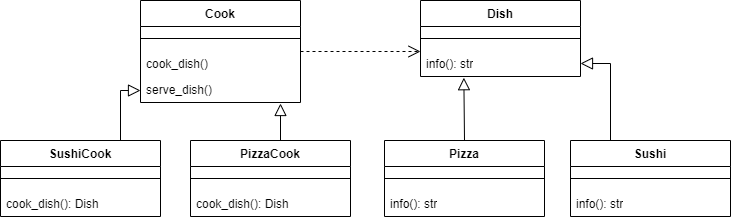

The diagram above was exported from draw.io. Its source (the exported page's mxGraphModel, read from the mxfile embedded in the PNG):
<mxGraphModel dx="1596" dy="461" grid="1" gridSize="10" guides="1" tooltips="1" connect="1" arrows="1" fold="1" page="1" pageScale="1" pageWidth="827" pageHeight="1169" math="0" shadow="0">
  <root>
    <mxCell id="0" />
    <mxCell id="1" parent="0" />
    <mxCell id="DF_gwzcEauqE26Gcm7ZI-1" value="Cook" style="swimlane;fontStyle=1;align=center;verticalAlign=top;childLayout=stackLayout;horizontal=1;startSize=26;horizontalStack=0;resizeParent=1;resizeParentMax=0;resizeLast=0;collapsible=1;marginBottom=0;whiteSpace=wrap;html=1;" vertex="1" parent="1">
      <mxGeometry x="90" y="330" width="160" height="102" as="geometry" />
    </mxCell>
    <mxCell id="DF_gwzcEauqE26Gcm7ZI-3" value="" style="line;strokeWidth=1;fillColor=none;align=left;verticalAlign=middle;spacingTop=-1;spacingLeft=3;spacingRight=3;rotatable=0;labelPosition=right;points=[];portConstraint=eastwest;strokeColor=inherit;" vertex="1" parent="DF_gwzcEauqE26Gcm7ZI-1">
      <mxGeometry y="26" width="160" height="24" as="geometry" />
    </mxCell>
    <mxCell id="DF_gwzcEauqE26Gcm7ZI-4" value="cook_dish()" style="text;strokeColor=none;fillColor=none;align=left;verticalAlign=top;spacingLeft=4;spacingRight=4;overflow=hidden;rotatable=0;points=[[0,0.5],[1,0.5]];portConstraint=eastwest;whiteSpace=wrap;html=1;" vertex="1" parent="DF_gwzcEauqE26Gcm7ZI-1">
      <mxGeometry y="50" width="160" height="26" as="geometry" />
    </mxCell>
    <mxCell id="DF_gwzcEauqE26Gcm7ZI-5" value="serve_dish()" style="text;strokeColor=none;fillColor=none;align=left;verticalAlign=top;spacingLeft=4;spacingRight=4;overflow=hidden;rotatable=0;points=[[0,0.5],[1,0.5]];portConstraint=eastwest;whiteSpace=wrap;html=1;" vertex="1" parent="DF_gwzcEauqE26Gcm7ZI-1">
      <mxGeometry y="76" width="160" height="26" as="geometry" />
    </mxCell>
    <mxCell id="DF_gwzcEauqE26Gcm7ZI-6" value="PizzaCook" style="swimlane;fontStyle=1;align=center;verticalAlign=top;childLayout=stackLayout;horizontal=1;startSize=26;horizontalStack=0;resizeParent=1;resizeParentMax=0;resizeLast=0;collapsible=1;marginBottom=0;whiteSpace=wrap;html=1;" vertex="1" parent="1">
      <mxGeometry x="140" y="470" width="160" height="76" as="geometry" />
    </mxCell>
    <mxCell id="DF_gwzcEauqE26Gcm7ZI-8" value="" style="line;strokeWidth=1;fillColor=none;align=left;verticalAlign=middle;spacingTop=-1;spacingLeft=3;spacingRight=3;rotatable=0;labelPosition=right;points=[];portConstraint=eastwest;strokeColor=inherit;" vertex="1" parent="DF_gwzcEauqE26Gcm7ZI-6">
      <mxGeometry y="26" width="160" height="24" as="geometry" />
    </mxCell>
    <mxCell id="DF_gwzcEauqE26Gcm7ZI-9" value="cook_dish(): Dish" style="text;strokeColor=none;fillColor=none;align=left;verticalAlign=top;spacingLeft=4;spacingRight=4;overflow=hidden;rotatable=0;points=[[0,0.5],[1,0.5]];portConstraint=eastwest;whiteSpace=wrap;html=1;" vertex="1" parent="DF_gwzcEauqE26Gcm7ZI-6">
      <mxGeometry y="50" width="160" height="26" as="geometry" />
    </mxCell>
    <mxCell id="DF_gwzcEauqE26Gcm7ZI-22" style="edgeStyle=orthogonalEdgeStyle;rounded=0;orthogonalLoop=1;jettySize=auto;html=1;entryX=0;entryY=0.5;entryDx=0;entryDy=0;exitX=0.75;exitY=0;exitDx=0;exitDy=0;endArrow=block;endFill=0;endSize=10;" edge="1" parent="1" source="DF_gwzcEauqE26Gcm7ZI-10" target="DF_gwzcEauqE26Gcm7ZI-5">
      <mxGeometry relative="1" as="geometry">
        <Array as="points">
          <mxPoint x="70" y="420" />
        </Array>
      </mxGeometry>
    </mxCell>
    <mxCell id="DF_gwzcEauqE26Gcm7ZI-10" value="SushiCook" style="swimlane;fontStyle=1;align=center;verticalAlign=top;childLayout=stackLayout;horizontal=1;startSize=26;horizontalStack=0;resizeParent=1;resizeParentMax=0;resizeLast=0;collapsible=1;marginBottom=0;whiteSpace=wrap;html=1;" vertex="1" parent="1">
      <mxGeometry x="-50" y="470" width="160" height="76" as="geometry" />
    </mxCell>
    <mxCell id="DF_gwzcEauqE26Gcm7ZI-11" value="" style="line;strokeWidth=1;fillColor=none;align=left;verticalAlign=middle;spacingTop=-1;spacingLeft=3;spacingRight=3;rotatable=0;labelPosition=right;points=[];portConstraint=eastwest;strokeColor=inherit;" vertex="1" parent="DF_gwzcEauqE26Gcm7ZI-10">
      <mxGeometry y="26" width="160" height="24" as="geometry" />
    </mxCell>
    <mxCell id="DF_gwzcEauqE26Gcm7ZI-12" value="cook_dish(): Dish" style="text;strokeColor=none;fillColor=none;align=left;verticalAlign=top;spacingLeft=4;spacingRight=4;overflow=hidden;rotatable=0;points=[[0,0.5],[1,0.5]];portConstraint=eastwest;whiteSpace=wrap;html=1;" vertex="1" parent="DF_gwzcEauqE26Gcm7ZI-10">
      <mxGeometry y="50" width="160" height="26" as="geometry" />
    </mxCell>
    <mxCell id="DF_gwzcEauqE26Gcm7ZI-13" value="Dish" style="swimlane;fontStyle=1;align=center;verticalAlign=top;childLayout=stackLayout;horizontal=1;startSize=26;horizontalStack=0;resizeParent=1;resizeParentMax=0;resizeLast=0;collapsible=1;marginBottom=0;whiteSpace=wrap;html=1;" vertex="1" parent="1">
      <mxGeometry x="370" y="330" width="160" height="76" as="geometry" />
    </mxCell>
    <mxCell id="DF_gwzcEauqE26Gcm7ZI-14" value="" style="line;strokeWidth=1;fillColor=none;align=left;verticalAlign=middle;spacingTop=-1;spacingLeft=3;spacingRight=3;rotatable=0;labelPosition=right;points=[];portConstraint=eastwest;strokeColor=inherit;" vertex="1" parent="DF_gwzcEauqE26Gcm7ZI-13">
      <mxGeometry y="26" width="160" height="24" as="geometry" />
    </mxCell>
    <mxCell id="DF_gwzcEauqE26Gcm7ZI-15" value="info(): str" style="text;strokeColor=none;fillColor=none;align=left;verticalAlign=top;spacingLeft=4;spacingRight=4;overflow=hidden;rotatable=0;points=[[0,0.5],[1,0.5]];portConstraint=eastwest;whiteSpace=wrap;html=1;" vertex="1" parent="DF_gwzcEauqE26Gcm7ZI-13">
      <mxGeometry y="50" width="160" height="26" as="geometry" />
    </mxCell>
    <mxCell id="DF_gwzcEauqE26Gcm7ZI-16" value="Pizza" style="swimlane;fontStyle=1;align=center;verticalAlign=top;childLayout=stackLayout;horizontal=1;startSize=26;horizontalStack=0;resizeParent=1;resizeParentMax=0;resizeLast=0;collapsible=1;marginBottom=0;whiteSpace=wrap;html=1;" vertex="1" parent="1">
      <mxGeometry x="334" y="470" width="160" height="76" as="geometry" />
    </mxCell>
    <mxCell id="DF_gwzcEauqE26Gcm7ZI-17" value="" style="line;strokeWidth=1;fillColor=none;align=left;verticalAlign=middle;spacingTop=-1;spacingLeft=3;spacingRight=3;rotatable=0;labelPosition=right;points=[];portConstraint=eastwest;strokeColor=inherit;" vertex="1" parent="DF_gwzcEauqE26Gcm7ZI-16">
      <mxGeometry y="26" width="160" height="24" as="geometry" />
    </mxCell>
    <mxCell id="DF_gwzcEauqE26Gcm7ZI-18" value="info(): str" style="text;strokeColor=none;fillColor=none;align=left;verticalAlign=top;spacingLeft=4;spacingRight=4;overflow=hidden;rotatable=0;points=[[0,0.5],[1,0.5]];portConstraint=eastwest;whiteSpace=wrap;html=1;" vertex="1" parent="DF_gwzcEauqE26Gcm7ZI-16">
      <mxGeometry y="50" width="160" height="26" as="geometry" />
    </mxCell>
    <mxCell id="DF_gwzcEauqE26Gcm7ZI-19" value="Sushi" style="swimlane;fontStyle=1;align=center;verticalAlign=top;childLayout=stackLayout;horizontal=1;startSize=26;horizontalStack=0;resizeParent=1;resizeParentMax=0;resizeLast=0;collapsible=1;marginBottom=0;whiteSpace=wrap;html=1;" vertex="1" parent="1">
      <mxGeometry x="520" y="470" width="160" height="76" as="geometry" />
    </mxCell>
    <mxCell id="DF_gwzcEauqE26Gcm7ZI-20" value="" style="line;strokeWidth=1;fillColor=none;align=left;verticalAlign=middle;spacingTop=-1;spacingLeft=3;spacingRight=3;rotatable=0;labelPosition=right;points=[];portConstraint=eastwest;strokeColor=inherit;" vertex="1" parent="DF_gwzcEauqE26Gcm7ZI-19">
      <mxGeometry y="26" width="160" height="24" as="geometry" />
    </mxCell>
    <mxCell id="DF_gwzcEauqE26Gcm7ZI-21" value="info(): str" style="text;strokeColor=none;fillColor=none;align=left;verticalAlign=top;spacingLeft=4;spacingRight=4;overflow=hidden;rotatable=0;points=[[0,0.5],[1,0.5]];portConstraint=eastwest;whiteSpace=wrap;html=1;" vertex="1" parent="DF_gwzcEauqE26Gcm7ZI-19">
      <mxGeometry y="50" width="160" height="26" as="geometry" />
    </mxCell>
    <mxCell id="DF_gwzcEauqE26Gcm7ZI-23" style="edgeStyle=orthogonalEdgeStyle;rounded=0;orthogonalLoop=1;jettySize=auto;html=1;entryX=0.187;entryY=1.031;entryDx=0;entryDy=0;entryPerimeter=0;exitX=0.75;exitY=0;exitDx=0;exitDy=0;endSize=10;endArrow=block;endFill=0;" edge="1" parent="1">
      <mxGeometry relative="1" as="geometry">
        <mxPoint x="230" y="470" as="sourcePoint" />
        <mxPoint x="230" y="433" as="targetPoint" />
      </mxGeometry>
    </mxCell>
    <mxCell id="DF_gwzcEauqE26Gcm7ZI-25" value="" style="endArrow=block;html=1;rounded=0;exitX=0.5;exitY=0;exitDx=0;exitDy=0;entryX=0.271;entryY=1.046;entryDx=0;entryDy=0;entryPerimeter=0;endSize=10;endFill=0;" edge="1" parent="1" source="DF_gwzcEauqE26Gcm7ZI-16" target="DF_gwzcEauqE26Gcm7ZI-15">
      <mxGeometry width="50" height="50" relative="1" as="geometry">
        <mxPoint x="380" y="460" as="sourcePoint" />
        <mxPoint x="414" y="410" as="targetPoint" />
      </mxGeometry>
    </mxCell>
    <mxCell id="DF_gwzcEauqE26Gcm7ZI-26" value="" style="endArrow=block;html=1;rounded=0;exitX=0.25;exitY=0;exitDx=0;exitDy=0;endSize=10;endFill=0;entryX=1;entryY=0.5;entryDx=0;entryDy=0;edgeStyle=orthogonalEdgeStyle;" edge="1" parent="1" source="DF_gwzcEauqE26Gcm7ZI-19" target="DF_gwzcEauqE26Gcm7ZI-15">
      <mxGeometry width="50" height="50" relative="1" as="geometry">
        <mxPoint x="551" y="453" as="sourcePoint" />
        <mxPoint x="550" y="400" as="targetPoint" />
      </mxGeometry>
    </mxCell>
    <mxCell id="DF_gwzcEauqE26Gcm7ZI-27" value="" style="endArrow=open;html=1;rounded=0;exitX=1;exitY=0.5;exitDx=0;exitDy=0;endFill=0;endSize=10;dashed=1;" edge="1" parent="1" source="DF_gwzcEauqE26Gcm7ZI-1">
      <mxGeometry width="50" height="50" relative="1" as="geometry">
        <mxPoint x="310" y="430" as="sourcePoint" />
        <mxPoint x="370" y="381" as="targetPoint" />
      </mxGeometry>
    </mxCell>
  </root>
</mxGraphModel>